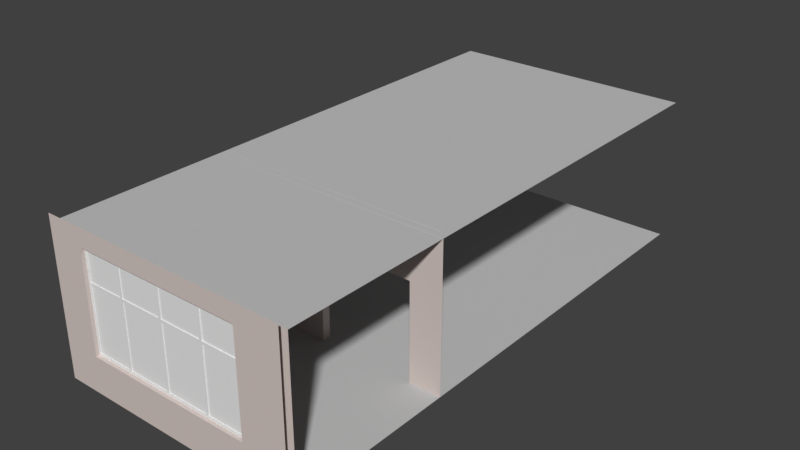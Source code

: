 # Source: PlaceholderSmall.blend  (saved by Blender 2.79.0; exported with 4.5.12 LTS)
import bpy
from mathutils import Matrix  # noqa: F401  (used for matrix-valued properties, if any)

bpy.ops.wm.read_factory_settings(use_empty=True)
scene = bpy.context.scene
scene.name = 'Scene'

# ---- collections
col_collection_1 = bpy.data.collections.new('Collection 1'); scene.collection.children.link(col_collection_1)

# ---- materials (node trees are filled in below, after node groups)
mat_floortexture = bpy.data.materials.new('FloorTexture')
mat_floortexture.alpha_threshold = 0.0
mat_floortexture.use_transparent_shadow = False
mat_floortexture.roughness = 0.5
mat_walltexture = bpy.data.materials.new('WallTexture')
mat_walltexture.alpha_threshold = 0.0
mat_walltexture.use_transparent_shadow = False
mat_walltexture.roughness = 0.5
mat_ceilingtexture = bpy.data.materials.new('CeilingTexture')
mat_ceilingtexture.alpha_threshold = 0.0
mat_ceilingtexture.use_transparent_shadow = False
mat_ceilingtexture.roughness = 0.5
mat_windowtexture01 = bpy.data.materials.new('WindowTexture01')
mat_windowtexture01.alpha_threshold = 0.0
mat_windowtexture01.use_transparent_shadow = False
mat_windowtexture01.roughness = 0.5
mat_windowtexture02 = bpy.data.materials.new('WindowTexture02')
mat_windowtexture02.alpha_threshold = 0.0
mat_windowtexture02.use_transparent_shadow = False
mat_windowtexture02.roughness = 0.5

# ---- material node trees
mat_floortexture.use_nodes = True; mat_floortexture.node_tree.nodes.clear()
_N = mat_floortexture.node_tree.nodes; _L = mat_floortexture.node_tree.links
n0 = _N.new('ShaderNodeOutputMaterial'); n0.name = 'Material Output'; n0.location = (841, 217)
n1 = _N.new('ShaderNodeTexNoise'); n1.name = 'Noise Texture'; n1.location = (-59, 245)
n1.inputs[2].default_value = 55.5
n1.inputs[3].default_value = 11.6
n1.inputs[8].default_value = 25.95
n2 = _N.new('ShaderNodeHueSaturation'); n2.name = 'Hue Saturation Value'; n2.location = (161, 249)
n2.inputs[1].default_value = 0.0
n3 = _N.new('ShaderNodeMixShader'); n3.name = 'Mix Shader'; n3.location = (621, 230)
n4 = _N.new('ShaderNodeBsdfDiffuse'); n4.name = 'Diffuse BSDF'; n4.location = (391, 241)
n5 = _N.new('ShaderNodeBsdfDiffuse'); n5.name = 'Diffuse BSDF.001'; n5.location = (389, 89)
n5.inputs[0].default_value = (0.5321, 0.5321, 0.5321, 1.0)
_L.new(n4.outputs[0], n3.inputs[1])
_L.new(n1.outputs[1], n2.inputs[4])
_L.new(n2.outputs[0], n4.inputs[0])
_L.new(n3.outputs[0], n0.inputs[0])
_L.new(n5.outputs[0], n3.inputs[2])
n0.is_active_output = True
mat_walltexture.use_nodes = True; mat_walltexture.node_tree.nodes.clear()
_N = mat_walltexture.node_tree.nodes; _L = mat_walltexture.node_tree.links
n0 = _N.new('ShaderNodeOutputMaterial'); n0.name = 'Material Output.001'; n0.location = (841, 217)
n1 = _N.new('ShaderNodeTexNoise'); n1.name = 'Noise Texture'; n1.location = (-59, 245)
n1.inputs[2].default_value = 55.5
n1.inputs[3].default_value = 11.6
n1.inputs[8].default_value = 25.95
n2 = _N.new('ShaderNodeHueSaturation'); n2.name = 'Hue Saturation Value'; n2.location = (161, 249)
n2.inputs[1].default_value = 0.0
n3 = _N.new('ShaderNodeMixShader'); n3.name = 'Mix Shader'; n3.location = (621, 230)
n4 = _N.new('ShaderNodeBsdfDiffuse'); n4.name = 'Diffuse BSDF.001'; n4.location = (391, 241)
n5 = _N.new('ShaderNodeBsdfDiffuse'); n5.name = 'Diffuse BSDF.002'; n5.location = (389, 89)
n5.inputs[0].default_value = (0.7454, 0.5711, 0.5029, 1.0)
_L.new(n4.outputs[0], n3.inputs[1])
_L.new(n1.outputs[1], n2.inputs[4])
_L.new(n2.outputs[0], n4.inputs[0])
_L.new(n3.outputs[0], n0.inputs[0])
_L.new(n5.outputs[0], n3.inputs[2])
n0.is_active_output = True
mat_ceilingtexture.use_nodes = True; mat_ceilingtexture.node_tree.nodes.clear()
_N = mat_ceilingtexture.node_tree.nodes; _L = mat_ceilingtexture.node_tree.links
n0 = _N.new('ShaderNodeOutputMaterial'); n0.name = 'Material Output'; n0.location = (841, 217)
n1 = _N.new('ShaderNodeTexNoise'); n1.name = 'Noise Texture'; n1.location = (-59, 245)
n1.inputs[2].default_value = 55.5
n1.inputs[3].default_value = 11.6
n1.inputs[8].default_value = 25.95
n2 = _N.new('ShaderNodeHueSaturation'); n2.name = 'Hue Saturation Value'; n2.location = (161, 249)
n2.inputs[1].default_value = 0.0
n3 = _N.new('ShaderNodeMixShader'); n3.name = 'Mix Shader'; n3.location = (621, 230)
n4 = _N.new('ShaderNodeBsdfDiffuse'); n4.name = 'Diffuse BSDF'; n4.location = (391, 241)
n5 = _N.new('ShaderNodeBsdfDiffuse'); n5.name = 'Diffuse BSDF.001'; n5.location = (389, 89)
n5.inputs[0].default_value = (0.5321, 0.5321, 0.5321, 1.0)
_L.new(n4.outputs[0], n3.inputs[1])
_L.new(n1.outputs[1], n2.inputs[4])
_L.new(n2.outputs[0], n4.inputs[0])
_L.new(n3.outputs[0], n0.inputs[0])
_L.new(n5.outputs[0], n3.inputs[2])
n0.is_active_output = True
mat_windowtexture01.use_nodes = True; mat_windowtexture01.node_tree.nodes.clear()
_N = mat_windowtexture01.node_tree.nodes; _L = mat_windowtexture01.node_tree.links
n0 = _N.new('ShaderNodeOutputMaterial'); n0.name = 'Material Output'; n0.location = (300, 300)
n1 = _N.new('ShaderNodeBsdfDiffuse'); n1.name = 'Diffuse BSDF'; n1.location = (10, 300)
_L.new(n1.outputs[0], n0.inputs[0])
n0.is_active_output = True
mat_windowtexture02.use_nodes = True; mat_windowtexture02.node_tree.nodes.clear()
_N = mat_windowtexture02.node_tree.nodes; _L = mat_windowtexture02.node_tree.links
n0 = _N.new('ShaderNodeOutputMaterial'); n0.name = 'Material Output'; n0.location = (300, 300)
n1 = _N.new('ShaderNodeBsdfDiffuse'); n1.name = 'Diffuse BSDF'; n1.location = (10, 300)
_L.new(n1.outputs[0], n0.inputs[0])
n0.is_active_output = True

# ---- world
world_world = bpy.data.worlds.new('World'); scene.world = world_world
world_world.color = (0.05088, 0.05088, 0.05088)
world_world.use_sun_shadow = False
world_world.sun_shadow_jitter_overblur = 0.0
world_world.cycles.sampling_method = 'MANUAL'

# ---- meshes
me_plane = bpy.data.meshes.new('Plane')
me_plane.from_pydata([(7.585, -5.535, 0.0), (7.585, 5.535, 0.0), (2.42, -5.535, 0.0), (2.42, 5.535, 0.0)], [], [(2, 0, 1, 3)])
_uv = me_plane.uv_layers.new(name='UVMap')
_uv.uv.foreach_set('vector', [0.5, 0.0001, 0.9999, 0.0001001, 0.9999, 0.9999, 0.5, 0.9999])
me_plane.materials.append(mat_floortexture)
me_plane.use_remesh_preserve_volume = False
me_plane.use_remesh_preserve_attributes = False
me_plane.use_mirror_vertex_groups = False
me_plane.update()
me_cube = bpy.data.meshes.new('Cube')
me_cube.from_pydata([(7.505, -0.085, -1.5), (7.505, -0.255, -1.5), (7.505, -0.085, 1.5), (7.505, -0.255, 1.5), (7.675, -0.255, -1.5), (7.675, -0.255, 1.5), (7.505, -0.085, 0.5), (7.505, -0.255, 0.5), (7.675, -3.655, -1.5), (7.005, -0.085, -1.5), (7.005, -0.255, -1.5), (7.005, -0.085, 1.5), (7.005, -0.255, 1.5), (7.005, -0.085, 0.5), (7.005, -0.255, 0.5), (5.005, -0.085, -1.5), (5.005, -0.255, -1.5), (5.005, -0.085, 1.5), (5.005, -0.255, 1.5), (5.005, -0.085, 0.5), (5.005, -0.255, 0.5), (7.505, -0.085, 0.6), (7.005, -0.085, 0.6), (5.005, -0.085, 0.6), (7.505, -0.255, 0.6), (7.675, -3.825, -1.5), (7.505, -3.825, -1.5), (7.005, -0.255, 0.6), (5.005, -0.255, 0.6), (7.505, -0.085, 1.3), (7.005, -0.085, 1.3), (5.005, -0.085, 1.3), (7.505, -0.255, 1.3), (7.675, -3.825, 1.5), (7.505, -3.825, 1.5), (7.005, -0.255, 1.3), (5.005, -0.255, 1.3), (4.305, -0.085, -1.5), (4.305, -0.255, -1.5), (4.305, -0.085, 1.5), (4.305, -0.255, 1.5), (4.305, -0.085, 0.5), (4.305, -0.255, 0.5), (4.305, -0.085, 0.6), (4.305, -0.255, 0.6), (4.305, -0.085, 1.3), (4.305, -0.255, 1.3), (2.505, -0.085, -1.5), (2.505, -0.255, -1.5), (2.505, -0.085, 1.5), (2.505, -0.255, 1.5), (2.505, -0.085, 0.5), (2.505, -0.255, 0.5), (2.505, -0.085, 0.6), (2.505, -0.255, 0.6), (2.505, -0.085, 1.3), (2.505, -0.255, 1.3), (5.005, -0.255, -1.3), (5.005, -0.085, -1.3), (4.305, -0.255, -1.3), (4.305, -0.085, -1.3), (2.505, -0.255, -1.3), (2.505, -0.085, -1.3), (5.005, -0.085, -0.5), (4.305, -0.085, -0.5), (2.505, -0.085, -0.5), (5.005, -0.255, -0.5), (4.305, -0.255, -0.5), (2.505, -0.255, -0.5), (7.675, -3.655, 1.5), (7.505, -3.655, -1.5), (7.505, -3.655, 1.5), (7.675, -3.825, -0.75), (7.505, -3.825, -0.75), (7.675, -3.655, -0.75), (7.675, -3.825, 1.3), (7.505, -3.825, 1.3), (7.675, -3.655, 1.3), (7.505, -3.655, -0.75), (7.505, -3.655, 1.3), (6.755, -3.655, -1.5), (6.755, -3.655, 1.5), (6.755, -3.825, 1.5), (6.755, -3.825, -1.5), (6.755, -3.825, -0.75), (6.755, -3.825, 1.3), (6.755, -3.655, -0.75), (6.755, -3.655, 1.3), (3.255, -3.655, 1.5), (3.255, -3.825, -1.5), (3.255, -3.655, 1.3), (3.255, -3.655, -1.5), (3.255, -3.825, 1.5), (3.255, -3.825, -0.75), (3.255, -3.825, 1.3), (3.255, -3.655, -0.75), (2.505, -3.655, -1.5), (2.505, -3.825, 1.5), (2.505, -3.825, -0.75), (2.505, -3.825, 1.3), (2.505, -3.655, -0.75), (2.505, -3.655, 1.5), (2.505, -3.825, -1.5), (2.505, -3.655, 1.3), (7.675, -3.825, 1.67), (7.505, -3.825, 1.67), (2.505, -3.825, 1.67)], [], [(1, 7, 14, 10), (21, 6, 13, 22), (6, 0, 9, 13), (32, 3, 12, 35), (58, 57, 16, 15), (14, 13, 9, 10), (22, 13, 19, 23), (35, 12, 18, 36), (19, 13, 14, 20), (29, 21, 22, 30), (14, 27, 28, 20), (7, 24, 27, 14), (1, 4, 5, 3), (2, 29, 30, 11), (11, 30, 31, 17), (76, 75, 33, 34), (24, 32, 35, 27), (28, 36, 46, 44), (17, 31, 45, 39), (20, 28, 44, 42), (31, 23, 43, 45), (66, 20, 42, 67), (23, 19, 41, 43), (58, 15, 37, 60), (36, 18, 40, 46), (27, 35, 36, 28), (39, 45, 55, 49), (42, 44, 54, 52), (52, 68, 67, 42), (43, 41, 51, 53), (60, 37, 47, 62), (46, 40, 50, 56), (38, 59, 61, 48), (63, 58, 60, 64), (16, 57, 59, 38), (63, 66, 57, 58), (64, 60, 62, 65), (59, 67, 68, 61), (19, 20, 66, 63), (19, 63, 64, 41), (23, 31, 30, 22), (46, 56, 54, 44), (57, 66, 67, 59), (69, 77, 79, 71), (26, 25, 72, 73), (73, 72, 75, 76), (86, 84, 85, 87), (86, 78, 70, 80), (78, 74, 8, 70), (87, 79, 78, 86), (79, 77, 74, 78), (95, 86, 80, 91), (73, 76, 85, 84), (26, 73, 84, 83), (76, 34, 82, 85), (71, 79, 87, 81), (93, 84, 86, 95), (83, 84, 93, 89), (85, 82, 92, 94), (81, 87, 90, 88), (100, 95, 91, 96), (103, 90, 95, 100), (93, 94, 99, 98), (89, 93, 98, 102), (94, 92, 97, 99), (88, 90, 103, 101), (93, 95, 90, 94), (90, 87, 85, 94), (45, 43, 53, 55), (34, 33, 104, 105), (41, 64, 65, 51), (97, 92, 82, 34, 105, 106)])
me_cube.materials.append(mat_walltexture)
me_cube.use_remesh_preserve_volume = False
me_cube.use_remesh_preserve_attributes = False
me_cube.use_mirror_vertex_groups = False
me_cube.update()
me_plane_001 = bpy.data.meshes.new('Plane.001')
me_plane_001.from_pydata([(-7.67, -5.535, -1.486e-08), (-7.67, 5.535, -1.486e-08), (-2.505, -5.535, -2.174e-07), (-2.505, 5.535, -2.174e-07)], [], [(3, 1, 0, 2)])
_uv = me_plane_001.uv_layers.new(name='UVMap')
_uv.uv.foreach_set('vector', [0.5, 1.0, 1.0, 1.0, 1.0, 0.0, 0.5, 0.0])
me_plane_001.materials.append(mat_ceilingtexture)
me_plane_001.use_remesh_preserve_volume = False
me_plane_001.use_remesh_preserve_attributes = False
me_plane_001.use_mirror_vertex_groups = False
me_plane_001.update()
me_cube_003 = bpy.data.meshes.new('Cube.003')
me_cube_003.from_pydata([(-1.8, -0.0124, 0.9746), (-1.8, -0.0124, 1.075), (1.8, -0.016, -0.9747), (1.8, -0.016, -1.075), (1.7, -0.016, -1.075), (-1.7, -0.0124, 1.075), (0.9494, -0.016, -1.075), (1.8, -0.016, 1.075), (1.7, -0.016, 1.075), (1.7, -0.016, -0.9747), (-0.9498, -0.0124, 1.075), (-1.8, -0.0124, -1.075), (-1.7, -0.0124, -1.075), (-1.7, -0.0124, -0.9747), (-1.8, -0.0124, 0.3745), (1.8, -0.016, 0.9746), (1.7, -0.016, 0.9746), (-1.7, -0.0124, 0.9746), (-0.9498, -0.0124, 0.9746), (1.8, -0.016, 0.322), (1.7, -0.016, 0.322), (-1.7, -0.0124, 0.322), (-1.8, -0.0124, -0.9747), (-0.9498, -0.0124, -0.9747), (-0.9498, -0.0124, -1.075), (-0.8975, -0.01244, 1.075), (-0.8975, -0.01244, 0.975), (-0.8975, -0.01244, -0.9744), (-0.9498, -0.0124, 0.322), (0.8969, -0.0159, -1.075), (0.9494, -0.016, 1.075), (0.9494, -0.016, 0.9746), (0.9494, -0.016, -0.9747), (0.9494, -0.016, 0.322), (-0.0281, -0.01412, 1.075), (-0.0281, -0.01412, 0.9748), (-0.0281, -0.01412, -0.9746), (-0.8975, -0.01244, -1.075), (-0.8975, -0.01244, 0.3224), (0.02743, -0.01429, -1.075), (0.8969, -0.0159, 1.075), (0.8969, -0.0159, 0.9747), (0.8969, -0.0159, -0.9747), (0.8969, -0.0159, 0.322), (0.02743, -0.01429, 1.075), (0.02743, -0.01429, 0.9748), (0.02743, -0.01429, -0.9746), (-0.0281, -0.01412, -1.075), (-0.0281, -0.01412, 0.3222), (0.02743, -0.01429, 0.3222), (-1.8, -0.0124, 0.322), (1.8, -0.016, 0.3745), (1.7, -0.016, 0.3745), (-1.7, -0.0124, 0.3745), (-0.9498, -0.0124, 0.3745), (0.9494, -0.016, 0.3745), (-0.8975, -0.01244, 0.3749), (0.8969, -0.0159, 0.3745), (-0.0281, -0.01412, 0.3747), (0.02743, -0.01429, 0.3747), (-1.8, 0.0196, -0.9747), (-1.8, 0.0196, -1.075), (-1.7, 0.0196, -1.075), (1.7, 0.016, 1.075), (1.8, 0.016, 1.075), (1.8, 0.016, -0.9747), (1.8, 0.016, -1.075), (1.7, 0.016, -1.075), (0.9494, 0.016, 1.075), (1.7, 0.016, -0.9747), (-0.9498, 0.0196, -1.075), (-1.8, 0.0196, 1.075), (-1.7, 0.0196, 1.075), (-1.7, 0.0196, -0.9747), (-1.8, 0.0196, 0.9746), (1.8, 0.016, 0.9746), (1.7, 0.016, 0.9746), (-1.7, 0.0196, 0.9746), (0.9494, 0.016, 0.9746), (-1.8, 0.0196, 0.322), (1.8, 0.016, 0.3224), (1.7, 0.016, 0.322), (-1.7, 0.0196, 0.322), (0.9494, 0.016, -0.9747), (-0.9498, 0.0196, 1.075), (-0.8975, 0.01956, -1.075), (-0.9498, 0.0196, 0.9746), (-0.9498, 0.0196, -0.9747), (-0.9498, 0.0196, 0.322), (0.8969, 0.0161, 1.075), (0.8969, 0.0161, 0.9747), (0.8969, 0.0161, -0.9747), (0.9494, 0.016, -1.075), (0.9494, 0.016, 0.322), (-0.02809, 0.01788, -1.075), (-0.8975, 0.01956, 1.075), (-0.8975, 0.01956, 0.975), (-0.8975, 0.01956, -0.9744), (-0.8975, 0.01956, 0.3224), (0.02744, 0.01771, 1.075), (0.02744, 0.01771, 0.9748), (0.02744, 0.01771, -0.9746), (0.8969, 0.0161, -1.075), (0.8969, 0.0161, 0.322), (0.02744, 0.01771, -1.075), (-0.02809, 0.01788, 1.075), (-0.02809, 0.01788, 0.9748), (-0.02809, 0.01788, -0.9746), (-0.02809, 0.01788, 0.3222), (0.02744, 0.01771, 0.3222), (-1.8, 0.0196, 0.3745), (1.8, 0.016, 0.3749), (1.7, 0.016, 0.3745), (-1.7, 0.0196, 0.3745), (-0.9498, 0.0196, 0.3745), (0.9494, 0.016, 0.3745), (-0.8975, 0.01956, 0.3749), (0.8969, 0.0161, 0.3745), (-0.02809, 0.01788, 0.3747), (0.02744, 0.01771, 0.3747), (0.9494, -0.016, -0.9747), (0.8969, -0.0159, -0.9747), (0.9494, 0.016, -0.9747), (0.8969, 0.0161, -0.9747)], [], [(93, 81, 20, 33), (55, 115, 78, 31), (17, 5, 1, 0), (15, 7, 8, 16), (18, 10, 5, 17), (51, 15, 16, 52), (53, 17, 0, 14), (12, 13, 22, 11), (3, 2, 9, 4), (24, 23, 13, 12), (37, 27, 23, 24), (56, 26, 18, 54), (26, 25, 10, 18), (16, 8, 30, 31), (4, 9, 32, 6), (35, 34, 25, 26), (47, 36, 27, 37), (6, 32, 42, 29), (55, 31, 41, 57), (31, 30, 40, 41), (39, 46, 36, 47), (59, 45, 35, 58), (45, 44, 34, 35), (41, 40, 44, 45), (29, 42, 46, 39), (43, 57, 59, 49), (49, 59, 58, 48), (33, 55, 57, 43), (48, 58, 56, 38), (20, 52, 55, 33), (38, 56, 54, 28), (21, 53, 14, 50), (19, 51, 52, 20), (28, 54, 53, 21), (2, 19, 20, 9), (13, 21, 50, 22), (27, 38, 28, 23), (120, 33, 43, 121), (46, 49, 48, 36), (76, 16, 31, 78), (76, 63, 64, 75), (78, 68, 63, 76), (74, 71, 72, 77), (110, 74, 77, 113), (112, 76, 75, 111), (67, 69, 65, 66), (92, 83, 69, 67), (61, 60, 73, 62), (62, 73, 87, 70), (77, 72, 84, 86), (102, 91, 83, 92), (117, 90, 78, 115), (90, 89, 68, 78), (86, 84, 95, 96), (114, 86, 96, 116), (70, 87, 97, 85), (100, 99, 89, 90), (104, 101, 91, 102), (85, 97, 107, 94), (96, 95, 105, 106), (94, 107, 101, 104), (118, 106, 100, 119), (106, 105, 99, 100), (108, 118, 119, 109), (98, 116, 118, 108), (109, 119, 117, 103), (88, 114, 116, 98), (103, 117, 115, 93), (82, 113, 114, 88), (81, 112, 111, 80), (93, 115, 112, 81), (79, 110, 113, 82), (60, 79, 82, 73), (69, 81, 80, 65), (123, 103, 93, 122), (87, 88, 98, 97), (107, 108, 109, 101), (76, 112, 52, 16), (9, 20, 81, 69), (52, 112, 115, 55), (9, 69, 83, 32), (42, 91, 101, 46), (121, 43, 103, 123), (46, 101, 109, 49), (43, 49, 109, 103), (57, 41, 90, 117), (57, 117, 119, 59), (58, 118, 116, 56), (59, 119, 100, 45), (41, 45, 100, 90), (48, 38, 98, 108), (35, 26, 96, 106), (36, 48, 108, 107), (58, 35, 106, 118), (27, 97, 98, 38), (36, 107, 97, 27), (56, 116, 96, 26), (23, 87, 73, 13), (13, 73, 82, 21), (54, 114, 113, 53), (53, 113, 77, 17), (23, 28, 88, 87), (54, 18, 86, 114), (28, 21, 82, 88), (18, 17, 77, 86), (42, 121, 123, 91), (91, 123, 122, 83), (32, 120, 121, 42), (93, 33, 120, 122)])
me_cube_003.materials.append(mat_windowtexture01)
me_cube_003.use_remesh_preserve_volume = False
me_cube_003.use_remesh_preserve_attributes = False
me_cube_003.use_mirror_vertex_groups = False
me_cube_003.update()
me_cube_006 = bpy.data.meshes.new('Cube.006')
me_cube_006.from_pydata([(-1.0, -1.0, -1.0), (-1.0, -1.0, 1.0), (-1.0, 1.0, -1.0), (-1.0, 1.0, 1.0), (1.0, -1.0, -1.0), (1.0, -1.0, 1.0), (1.0, 1.0, -1.0), (1.0, 1.0, 1.0)], [], [(2, 3, 7, 6), (4, 5, 1, 0)])
me_cube_006.materials.append(mat_windowtexture02)
me_cube_006.use_remesh_preserve_volume = False
me_cube_006.use_remesh_preserve_attributes = False
me_cube_006.use_mirror_vertex_groups = False
me_cube_006.update()

# ---- objects
ob_floor = bpy.data.objects.new('Floor', me_plane)
ob_walls = bpy.data.objects.new('Walls', me_cube)
ob_ceiling = bpy.data.objects.new('Ceiling', me_plane_001)
ob_window_003 = bpy.data.objects.new('Window.003', me_cube_003)
ob_cube_001 = bpy.data.objects.new('Cube.001', me_cube_006)

# ---- transforms, parenting, visibility, modifiers, constraints
ob_floor.location = (-2.42, 1.965, 0.0)
ob_floor.lineart.crease_threshold = 0.0
ob_walls.location = (-2.505, 0.085, 1.5)
ob_walls.lock_rotations_4d = False
ob_walls.empty_display_type = 'ARROWS'
ob_walls.lineart.crease_threshold = 0.0
ob_ceiling.location = (-2.505, 1.965, 3.0)
ob_ceiling.rotation_euler = (0.0, 3.142, 0.0)
ob_ceiling.lineart.crease_threshold = 0.0
ob_window_003.location = (2.495, -3.655, 1.775)
ob_window_003.lineart.crease_threshold = 0.0
ob_cube_001.parent = ob_window_003
ob_cube_001.matrix_parent_inverse = Matrix(((1.0, -2.98e-08, 0.0, -2.242), (0.0, 1.0, 0.0, -7.67), (0.0, 0.0, 1.0, -1.775), (0.0, 0.0, 0.0, 1.0)))
ob_cube_001.location = (2.242, 7.673, 1.775)
ob_cube_001.scale = (1.75, 0.001, 1.0)
ob_cube_001.lineart.crease_threshold = 0.0

# ---- collection membership
col_collection_1.objects.link(ob_floor)
col_collection_1.objects.link(ob_walls)
col_collection_1.objects.link(ob_ceiling)
col_collection_1.objects.link(ob_window_003)
col_collection_1.objects.link(ob_cube_001)

# ---- scene / render settings (as saved in the file)
scene.frame_start = 1; scene.frame_end = 250; scene.frame_set(2)
scene.render.engine = 'BLENDER_EEVEE_NEXT'
scene.render.resolution_percentage = 50
scene.render.dither_intensity = 0.0
scene.cycles.use_denoising = False
scene.cycles.samples = 128
scene.cycles.sampling_pattern = 'TABULATED_SOBOL'
scene.cycles.use_adaptive_sampling = False
scene.cycles.use_light_tree = False
scene.cycles.blur_glossy = 0.0
scene.cycles.sample_clamp_indirect = 0.0
scene.view_settings.view_transform = 'Standard'
bpy.context.view_layer.update()

# ---- added for rendering (the .blend has no active camera and no usable light): camera, sun
cam_auto = bpy.data.cameras.new('AutoCamera')
cam_auto.lens = 50.0
cam_auto.sensor_width = 36.0
cam_auto.clip_end = 1000.0
ob_auto_camera = bpy.data.objects.new('AutoCamera', cam_auto)
scene.collection.objects.link(ob_auto_camera)
ob_auto_camera.location = (14.4017, -12.3, 11.0383)
ob_auto_camera.rotation_euler = (1.09748, -7.21219e-08, 0.694738)
scene.camera = ob_auto_camera
light_auto_sun = bpy.data.lights.new('AutoSun', 'SUN')
light_auto_sun.energy = 3.0
light_auto_sun.angle = 0.0523599
ob_auto_sun = bpy.data.objects.new('AutoSun', light_auto_sun)
scene.collection.objects.link(ob_auto_sun)
ob_auto_sun.rotation_euler = (0.872665, 0.174533, 0.523599)
bpy.context.view_layer.update()

